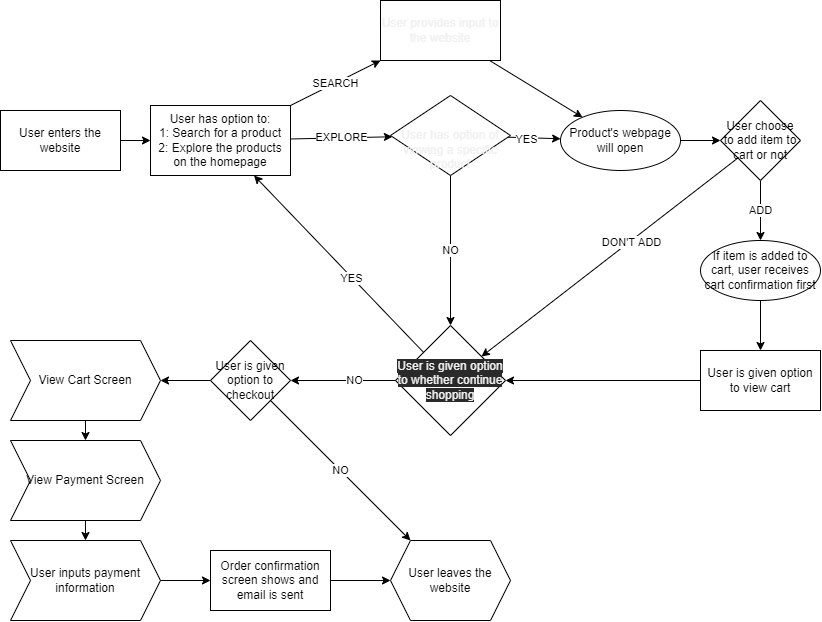

The diagram above was exported from draw.io. Its source (the exported page's mxGraphModel, read from the mxfile embedded in the PNG):
<mxGraphModel dx="932" dy="1058" grid="0" gridSize="10" guides="1" tooltips="1" connect="1" arrows="1" fold="1" page="0" pageScale="1" pageWidth="827" pageHeight="1169" background="none" math="0" shadow="0">
  <root>
    <mxCell id="0" />
    <mxCell id="1" parent="0" />
    <mxCell id="5" value="" style="edgeStyle=none;html=1;rounded=0;" edge="1" parent="1" source="3" target="4">
      <mxGeometry relative="1" as="geometry" />
    </mxCell>
    <mxCell id="3" value="User enters the website" style="rounded=0;whiteSpace=wrap;html=1;" vertex="1" parent="1">
      <mxGeometry width="120" height="60" as="geometry" />
    </mxCell>
    <mxCell id="20" value="EXPLORE" style="edgeStyle=none;html=1;rounded=0;" edge="1" parent="1" source="4" target="14">
      <mxGeometry relative="1" as="geometry" />
    </mxCell>
    <mxCell id="58" value="SEARCH" style="edgeStyle=none;html=1;rounded=0;" edge="1" parent="1" source="4" target="57">
      <mxGeometry relative="1" as="geometry" />
    </mxCell>
    <mxCell id="4" value="User has option to:&lt;br&gt;1: Search for a product&lt;br&gt;2: Explore the products on the homepage" style="whiteSpace=wrap;html=1;rounded=0;" vertex="1" parent="1">
      <mxGeometry x="150" y="-5" width="140" height="70" as="geometry" />
    </mxCell>
    <mxCell id="17" value="" style="edgeStyle=none;html=1;rounded=0;" edge="1" parent="1" source="14" target="16">
      <mxGeometry relative="1" as="geometry" />
    </mxCell>
    <mxCell id="50" value="YES" style="edgeLabel;html=1;align=center;verticalAlign=middle;resizable=0;points=[];rounded=0;" vertex="1" connectable="0" parent="17">
      <mxGeometry x="-0.3167" y="-1" relative="1" as="geometry">
        <mxPoint as="offset" />
      </mxGeometry>
    </mxCell>
    <mxCell id="51" value="NO" style="edgeStyle=none;html=1;rounded=0;" edge="1" parent="1" source="14" target="38">
      <mxGeometry relative="1" as="geometry" />
    </mxCell>
    <mxCell id="14" value="&lt;br&gt;&lt;br&gt;&lt;span style=&quot;color: rgb(240 , 240 , 240) ; font-family: &amp;#34;helvetica&amp;#34; ; font-size: 12px ; font-style: normal ; font-weight: 400 ; letter-spacing: normal ; text-align: center ; text-indent: 0px ; text-transform: none ; word-spacing: 0px ; display: inline ; float: none&quot;&gt;User has option of viewing a specific product&lt;/span&gt;&lt;br&gt;" style="rhombus;whiteSpace=wrap;html=1;rounded=0;" vertex="1" parent="1">
      <mxGeometry x="390" y="-15" width="120" height="80" as="geometry" />
    </mxCell>
    <mxCell id="29" value="" style="edgeStyle=none;html=1;rounded=0;" edge="1" parent="1" source="16" target="28">
      <mxGeometry relative="1" as="geometry" />
    </mxCell>
    <mxCell id="16" value="Product's webpage will open" style="ellipse;whiteSpace=wrap;html=1;rounded=0;" vertex="1" parent="1">
      <mxGeometry x="560" width="120" height="60" as="geometry" />
    </mxCell>
    <mxCell id="36" value="" style="edgeStyle=none;html=1;rounded=0;" edge="1" parent="1" source="24" target="35">
      <mxGeometry relative="1" as="geometry" />
    </mxCell>
    <mxCell id="24" value="If item is added to cart, user receives cart confirmation first" style="ellipse;whiteSpace=wrap;html=1;rounded=0;" vertex="1" parent="1">
      <mxGeometry x="700" y="130" width="120" height="60" as="geometry" />
    </mxCell>
    <mxCell id="30" value="ADD" style="edgeStyle=none;html=1;rounded=0;" edge="1" parent="1" source="28" target="24">
      <mxGeometry relative="1" as="geometry" />
    </mxCell>
    <mxCell id="33" value="" style="edgeStyle=none;html=1;rounded=0;" edge="1" parent="1" source="28" target="38">
      <mxGeometry relative="1" as="geometry">
        <mxPoint x="605.290301860497" y="115.73791747090854" as="targetPoint" />
      </mxGeometry>
    </mxCell>
    <mxCell id="52" value="DON'T ADD" style="edgeLabel;html=1;align=center;verticalAlign=middle;resizable=0;points=[];rounded=0;" vertex="1" connectable="0" parent="33">
      <mxGeometry x="-0.1626" y="1" relative="1" as="geometry">
        <mxPoint as="offset" />
      </mxGeometry>
    </mxCell>
    <mxCell id="28" value="User choose to add item to cart or not" style="rhombus;whiteSpace=wrap;html=1;rounded=0;" vertex="1" parent="1">
      <mxGeometry x="720" y="-10" width="80" height="80" as="geometry" />
    </mxCell>
    <mxCell id="39" value="" style="edgeStyle=none;html=1;rounded=0;" edge="1" parent="1" source="35" target="38">
      <mxGeometry relative="1" as="geometry" />
    </mxCell>
    <mxCell id="35" value="User is given option to view cart" style="whiteSpace=wrap;html=1;rounded=0;" vertex="1" parent="1">
      <mxGeometry x="700" y="240" width="120" height="60" as="geometry" />
    </mxCell>
    <mxCell id="53" style="edgeStyle=none;html=1;rounded=0;" edge="1" parent="1" source="38" target="4">
      <mxGeometry relative="1" as="geometry" />
    </mxCell>
    <mxCell id="54" value="YES" style="edgeLabel;html=1;align=center;verticalAlign=middle;resizable=0;points=[];rounded=0;" vertex="1" connectable="0" parent="53">
      <mxGeometry x="-0.1531" y="1" relative="1" as="geometry">
        <mxPoint as="offset" />
      </mxGeometry>
    </mxCell>
    <mxCell id="61" value="" style="edgeStyle=none;html=1;rounded=0;" edge="1" parent="1" source="38" target="60">
      <mxGeometry relative="1" as="geometry" />
    </mxCell>
    <mxCell id="62" value="NO" style="edgeLabel;html=1;align=center;verticalAlign=middle;resizable=0;points=[];rounded=0;" vertex="1" connectable="0" parent="61">
      <mxGeometry x="-0.2035" relative="1" as="geometry">
        <mxPoint as="offset" />
      </mxGeometry>
    </mxCell>
    <mxCell id="38" value="&#10;&#10;&lt;span style=&quot;color: rgb(240, 240, 240); font-family: helvetica; font-size: 12px; font-style: normal; font-weight: 400; letter-spacing: normal; text-align: center; text-indent: 0px; text-transform: none; word-spacing: 0px; background-color: rgb(42, 42, 42); display: inline; float: none;&quot;&gt;User is given option to whether continue shopping&lt;/span&gt;&#10;&#10;" style="rhombus;whiteSpace=wrap;html=1;rounded=0;" vertex="1" parent="1">
      <mxGeometry x="395" y="215" width="110" height="110" as="geometry" />
    </mxCell>
    <mxCell id="59" style="edgeStyle=none;html=1;rounded=0;" edge="1" parent="1" source="57" target="16">
      <mxGeometry relative="1" as="geometry" />
    </mxCell>
    <mxCell id="57" value="&lt;span style=&quot;color: rgb(240 , 240 , 240) ; font-family: &amp;#34;helvetica&amp;#34; ; font-size: 12px ; font-style: normal ; font-weight: 400 ; letter-spacing: normal ; text-align: center ; text-indent: 0px ; text-transform: none ; word-spacing: 0px ; display: inline ; float: none&quot;&gt;User provides input to the website&lt;/span&gt;" style="whiteSpace=wrap;html=1;rounded=0;" vertex="1" parent="1">
      <mxGeometry x="380" y="-110" width="120" height="60" as="geometry" />
    </mxCell>
    <mxCell id="73" value="" style="edgeStyle=none;html=1;rounded=0;" edge="1" parent="1" source="60" target="72">
      <mxGeometry relative="1" as="geometry" />
    </mxCell>
    <mxCell id="83" value="NO" style="edgeStyle=none;html=1;rounded=0;" edge="1" parent="1" source="60" target="82">
      <mxGeometry relative="1" as="geometry" />
    </mxCell>
    <mxCell id="60" value="User is given option to checkout" style="rhombus;whiteSpace=wrap;html=1;rounded=0;" vertex="1" parent="1">
      <mxGeometry x="210" y="230" width="80" height="80" as="geometry" />
    </mxCell>
    <mxCell id="75" value="" style="edgeStyle=none;html=1;rounded=0;" edge="1" parent="1" source="72" target="74">
      <mxGeometry relative="1" as="geometry" />
    </mxCell>
    <mxCell id="72" value="View Cart Screen" style="shape=step;perimeter=stepPerimeter;whiteSpace=wrap;html=1;fixedSize=1;rounded=0;" vertex="1" parent="1">
      <mxGeometry x="10" y="230" width="150" height="80" as="geometry" />
    </mxCell>
    <mxCell id="77" value="" style="edgeStyle=none;html=1;rounded=0;" edge="1" parent="1" source="74" target="76">
      <mxGeometry relative="1" as="geometry" />
    </mxCell>
    <mxCell id="74" value="View Payment Screen" style="shape=step;perimeter=stepPerimeter;whiteSpace=wrap;html=1;fixedSize=1;rounded=0;" vertex="1" parent="1">
      <mxGeometry x="10" y="330" width="150" height="80" as="geometry" />
    </mxCell>
    <mxCell id="79" value="" style="edgeStyle=none;html=1;rounded=0;" edge="1" parent="1" source="76" target="78">
      <mxGeometry relative="1" as="geometry" />
    </mxCell>
    <mxCell id="76" value="User inputs payment information" style="shape=step;perimeter=stepPerimeter;whiteSpace=wrap;html=1;fixedSize=1;rounded=0;" vertex="1" parent="1">
      <mxGeometry x="10" y="430" width="150" height="80" as="geometry" />
    </mxCell>
    <mxCell id="84" style="edgeStyle=none;html=1;rounded=0;" edge="1" parent="1" source="78" target="82">
      <mxGeometry relative="1" as="geometry" />
    </mxCell>
    <mxCell id="78" value="Order confirmation screen shows and email is sent" style="whiteSpace=wrap;html=1;rounded=0;" vertex="1" parent="1">
      <mxGeometry x="210" y="440" width="120" height="60" as="geometry" />
    </mxCell>
    <mxCell id="82" value="User leaves the website" style="shape=hexagon;perimeter=hexagonPerimeter2;whiteSpace=wrap;html=1;fixedSize=1;rounded=0;" vertex="1" parent="1">
      <mxGeometry x="390" y="430" width="120" height="80" as="geometry" />
    </mxCell>
  </root>
</mxGraphModel>